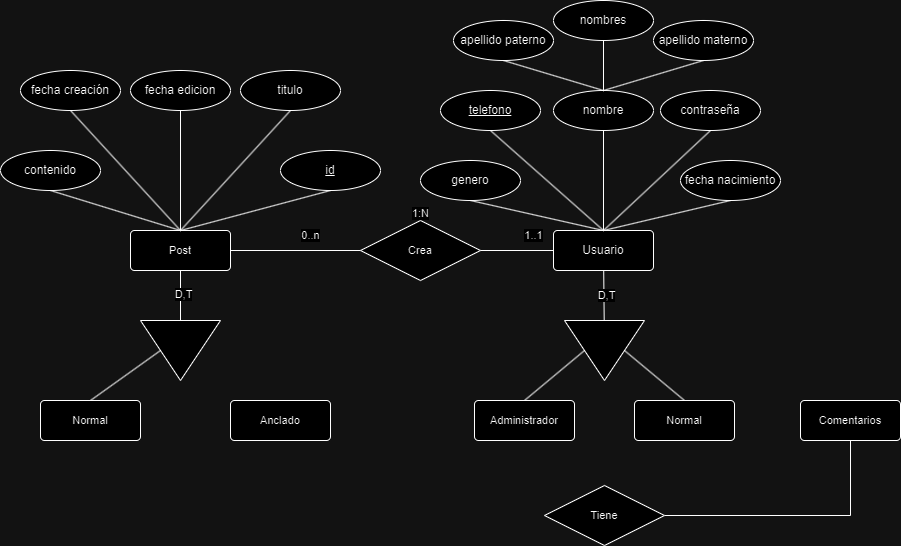

The diagram above was exported from draw.io. Its source (the exported page's mxGraphModel, read from the mxfile embedded in the PNG):
<mxGraphModel dx="1947" dy="460" grid="1" gridSize="10" guides="1" tooltips="1" connect="1" arrows="1" fold="1" page="1" pageScale="1" pageWidth="827" pageHeight="1169" math="0" shadow="0">
  <root>
    <mxCell id="0" />
    <mxCell id="1" parent="0" />
    <mxCell id="nZ6SQhx_hZ8pq0iQacZo-6" style="edgeStyle=orthogonalEdgeStyle;rounded=0;orthogonalLoop=1;jettySize=auto;html=1;exitX=0.5;exitY=0;exitDx=0;exitDy=0;entryX=0.5;entryY=1;entryDx=0;entryDy=0;endArrow=none;endFill=0;" parent="1" source="nZ6SQhx_hZ8pq0iQacZo-1" target="nZ6SQhx_hZ8pq0iQacZo-2" edge="1">
      <mxGeometry relative="1" as="geometry" />
    </mxCell>
    <mxCell id="nZ6SQhx_hZ8pq0iQacZo-19" value="" style="edgeStyle=none;shape=connector;rounded=0;orthogonalLoop=1;jettySize=auto;html=1;strokeColor=default;align=center;verticalAlign=middle;fontFamily=Helvetica;fontSize=11;fontColor=default;labelBackgroundColor=default;endArrow=none;endFill=0;" parent="1" source="nZ6SQhx_hZ8pq0iQacZo-1" target="nZ6SQhx_hZ8pq0iQacZo-18" edge="1">
      <mxGeometry relative="1" as="geometry" />
    </mxCell>
    <mxCell id="nZ6SQhx_hZ8pq0iQacZo-20" value="D,T" style="edgeLabel;html=1;align=center;verticalAlign=middle;resizable=0;points=[];fontFamily=Helvetica;fontSize=11;fontColor=default;labelBackgroundColor=default;" parent="nZ6SQhx_hZ8pq0iQacZo-19" connectable="0" vertex="1">
      <mxGeometry y="2" relative="1" as="geometry">
        <mxPoint as="offset" />
      </mxGeometry>
    </mxCell>
    <mxCell id="nZ6SQhx_hZ8pq0iQacZo-1" value="Usuario" style="rounded=1;arcSize=10;whiteSpace=wrap;html=1;align=center;" parent="1" vertex="1">
      <mxGeometry x="363" y="300" width="100" height="40" as="geometry" />
    </mxCell>
    <mxCell id="nZ6SQhx_hZ8pq0iQacZo-2" value="nombre" style="ellipse;whiteSpace=wrap;html=1;align=center;" parent="1" vertex="1">
      <mxGeometry x="363" y="160" width="100" height="40" as="geometry" />
    </mxCell>
    <mxCell id="nZ6SQhx_hZ8pq0iQacZo-7" style="edgeStyle=orthogonalEdgeStyle;rounded=0;orthogonalLoop=1;jettySize=auto;html=1;exitX=0.5;exitY=1;exitDx=0;exitDy=0;entryX=0.5;entryY=0;entryDx=0;entryDy=0;endArrow=none;endFill=0;" parent="1" source="nZ6SQhx_hZ8pq0iQacZo-3" target="nZ6SQhx_hZ8pq0iQacZo-2" edge="1">
      <mxGeometry relative="1" as="geometry" />
    </mxCell>
    <mxCell id="nZ6SQhx_hZ8pq0iQacZo-3" value="nombres" style="ellipse;whiteSpace=wrap;html=1;align=center;" parent="1" vertex="1">
      <mxGeometry x="363" y="70" width="100" height="40" as="geometry" />
    </mxCell>
    <mxCell id="nZ6SQhx_hZ8pq0iQacZo-9" style="rounded=0;orthogonalLoop=1;jettySize=auto;html=1;exitX=0.5;exitY=1;exitDx=0;exitDy=0;entryX=0.5;entryY=0;entryDx=0;entryDy=0;endArrow=none;endFill=0;" parent="1" source="nZ6SQhx_hZ8pq0iQacZo-4" target="nZ6SQhx_hZ8pq0iQacZo-2" edge="1">
      <mxGeometry relative="1" as="geometry" />
    </mxCell>
    <mxCell id="nZ6SQhx_hZ8pq0iQacZo-4" value="apellido paterno" style="ellipse;whiteSpace=wrap;html=1;align=center;" parent="1" vertex="1">
      <mxGeometry x="263" y="90" width="100" height="40" as="geometry" />
    </mxCell>
    <mxCell id="nZ6SQhx_hZ8pq0iQacZo-8" style="rounded=0;orthogonalLoop=1;jettySize=auto;html=1;exitX=0.5;exitY=1;exitDx=0;exitDy=0;entryX=0.5;entryY=0;entryDx=0;entryDy=0;endArrow=none;endFill=0;" parent="1" source="nZ6SQhx_hZ8pq0iQacZo-5" target="nZ6SQhx_hZ8pq0iQacZo-2" edge="1">
      <mxGeometry relative="1" as="geometry" />
    </mxCell>
    <mxCell id="nZ6SQhx_hZ8pq0iQacZo-5" value="apellido materno" style="ellipse;whiteSpace=wrap;html=1;align=center;" parent="1" vertex="1">
      <mxGeometry x="463" y="90" width="100" height="40" as="geometry" />
    </mxCell>
    <mxCell id="nZ6SQhx_hZ8pq0iQacZo-15" style="edgeStyle=none;shape=connector;rounded=0;orthogonalLoop=1;jettySize=auto;html=1;exitX=0.5;exitY=1;exitDx=0;exitDy=0;entryX=0.5;entryY=0;entryDx=0;entryDy=0;strokeColor=default;align=center;verticalAlign=middle;fontFamily=Helvetica;fontSize=11;fontColor=default;labelBackgroundColor=default;endArrow=none;endFill=0;" parent="1" source="nZ6SQhx_hZ8pq0iQacZo-10" target="nZ6SQhx_hZ8pq0iQacZo-1" edge="1">
      <mxGeometry relative="1" as="geometry" />
    </mxCell>
    <mxCell id="nZ6SQhx_hZ8pq0iQacZo-10" value="contraseña" style="ellipse;whiteSpace=wrap;html=1;align=center;" parent="1" vertex="1">
      <mxGeometry x="470" y="160" width="100" height="40" as="geometry" />
    </mxCell>
    <mxCell id="nZ6SQhx_hZ8pq0iQacZo-14" style="edgeStyle=none;shape=connector;rounded=0;orthogonalLoop=1;jettySize=auto;html=1;exitX=0.5;exitY=1;exitDx=0;exitDy=0;entryX=0.5;entryY=0;entryDx=0;entryDy=0;strokeColor=default;align=center;verticalAlign=middle;fontFamily=Helvetica;fontSize=11;fontColor=default;labelBackgroundColor=default;endArrow=none;endFill=0;" parent="1" source="nZ6SQhx_hZ8pq0iQacZo-11" target="nZ6SQhx_hZ8pq0iQacZo-1" edge="1">
      <mxGeometry relative="1" as="geometry" />
    </mxCell>
    <mxCell id="nZ6SQhx_hZ8pq0iQacZo-11" value="&lt;u&gt;telefono&lt;/u&gt;" style="ellipse;whiteSpace=wrap;html=1;align=center;" parent="1" vertex="1">
      <mxGeometry x="250" y="160" width="100" height="40" as="geometry" />
    </mxCell>
    <mxCell id="nZ6SQhx_hZ8pq0iQacZo-17" style="edgeStyle=none;shape=connector;rounded=0;orthogonalLoop=1;jettySize=auto;html=1;exitX=0.5;exitY=1;exitDx=0;exitDy=0;entryX=0.5;entryY=0;entryDx=0;entryDy=0;strokeColor=default;align=center;verticalAlign=middle;fontFamily=Helvetica;fontSize=11;fontColor=default;labelBackgroundColor=default;endArrow=none;endFill=0;" parent="1" source="nZ6SQhx_hZ8pq0iQacZo-12" target="nZ6SQhx_hZ8pq0iQacZo-1" edge="1">
      <mxGeometry relative="1" as="geometry" />
    </mxCell>
    <mxCell id="nZ6SQhx_hZ8pq0iQacZo-12" value="fecha nacimiento" style="ellipse;whiteSpace=wrap;html=1;align=center;" parent="1" vertex="1">
      <mxGeometry x="490" y="230" width="100" height="40" as="geometry" />
    </mxCell>
    <mxCell id="nZ6SQhx_hZ8pq0iQacZo-16" style="edgeStyle=none;shape=connector;rounded=0;orthogonalLoop=1;jettySize=auto;html=1;exitX=0.5;exitY=1;exitDx=0;exitDy=0;entryX=0.5;entryY=0;entryDx=0;entryDy=0;strokeColor=default;align=center;verticalAlign=middle;fontFamily=Helvetica;fontSize=11;fontColor=default;labelBackgroundColor=default;endArrow=none;endFill=0;" parent="1" source="nZ6SQhx_hZ8pq0iQacZo-13" target="nZ6SQhx_hZ8pq0iQacZo-1" edge="1">
      <mxGeometry relative="1" as="geometry" />
    </mxCell>
    <mxCell id="nZ6SQhx_hZ8pq0iQacZo-13" value="genero" style="ellipse;whiteSpace=wrap;html=1;align=center;" parent="1" vertex="1">
      <mxGeometry x="230" y="230" width="100" height="40" as="geometry" />
    </mxCell>
    <mxCell id="nZ6SQhx_hZ8pq0iQacZo-22" style="edgeStyle=none;shape=connector;rounded=0;orthogonalLoop=1;jettySize=auto;html=1;exitX=0.5;exitY=0;exitDx=0;exitDy=0;entryX=0.5;entryY=0;entryDx=0;entryDy=0;strokeColor=default;align=center;verticalAlign=middle;fontFamily=Helvetica;fontSize=11;fontColor=default;labelBackgroundColor=default;endArrow=none;endFill=0;" parent="1" source="nZ6SQhx_hZ8pq0iQacZo-18" target="nZ6SQhx_hZ8pq0iQacZo-21" edge="1">
      <mxGeometry relative="1" as="geometry" />
    </mxCell>
    <mxCell id="nZ6SQhx_hZ8pq0iQacZo-24" style="edgeStyle=none;shape=connector;rounded=0;orthogonalLoop=1;jettySize=auto;html=1;exitX=0.5;exitY=1;exitDx=0;exitDy=0;entryX=0.5;entryY=0;entryDx=0;entryDy=0;strokeColor=default;align=center;verticalAlign=middle;fontFamily=Helvetica;fontSize=11;fontColor=default;labelBackgroundColor=default;endArrow=none;endFill=0;" parent="1" source="nZ6SQhx_hZ8pq0iQacZo-18" target="nZ6SQhx_hZ8pq0iQacZo-23" edge="1">
      <mxGeometry relative="1" as="geometry" />
    </mxCell>
    <mxCell id="nZ6SQhx_hZ8pq0iQacZo-18" value="" style="triangle;whiteSpace=wrap;html=1;fontFamily=Helvetica;fontSize=11;fontColor=default;rotation=90;" parent="1" vertex="1">
      <mxGeometry x="384" y="380" width="60" height="80" as="geometry" />
    </mxCell>
    <mxCell id="nZ6SQhx_hZ8pq0iQacZo-21" value="Normal" style="rounded=1;arcSize=10;whiteSpace=wrap;html=1;align=center;fontFamily=Helvetica;fontSize=11;fontColor=default;labelBackgroundColor=default;" parent="1" vertex="1">
      <mxGeometry x="444" y="470" width="100" height="40" as="geometry" />
    </mxCell>
    <mxCell id="nZ6SQhx_hZ8pq0iQacZo-23" value="Administrador" style="rounded=1;arcSize=10;whiteSpace=wrap;html=1;align=center;fontFamily=Helvetica;fontSize=11;fontColor=default;labelBackgroundColor=default;" parent="1" vertex="1">
      <mxGeometry x="284" y="470" width="100" height="40" as="geometry" />
    </mxCell>
    <mxCell id="nZ6SQhx_hZ8pq0iQacZo-42" style="edgeStyle=none;shape=connector;rounded=0;orthogonalLoop=1;jettySize=auto;html=1;exitX=1;exitY=0.5;exitDx=0;exitDy=0;entryX=0;entryY=0.5;entryDx=0;entryDy=0;strokeColor=default;align=center;verticalAlign=middle;fontFamily=Helvetica;fontSize=11;fontColor=default;labelBackgroundColor=default;endArrow=none;endFill=0;" parent="1" source="nZ6SQhx_hZ8pq0iQacZo-25" target="nZ6SQhx_hZ8pq0iQacZo-1" edge="1">
      <mxGeometry relative="1" as="geometry" />
    </mxCell>
    <mxCell id="nZ6SQhx_hZ8pq0iQacZo-25" value="Crea" style="shape=rhombus;perimeter=rhombusPerimeter;whiteSpace=wrap;html=1;align=center;fontFamily=Helvetica;fontSize=11;fontColor=default;labelBackgroundColor=default;" parent="1" vertex="1">
      <mxGeometry x="170" y="290" width="120" height="60" as="geometry" />
    </mxCell>
    <mxCell id="nZ6SQhx_hZ8pq0iQacZo-27" value="1..1" style="text;html=1;align=center;verticalAlign=middle;resizable=0;points=[];autosize=1;strokeColor=none;fillColor=none;fontFamily=Helvetica;fontSize=11;fontColor=default;labelBackgroundColor=default;" parent="1" vertex="1">
      <mxGeometry x="323" y="290" width="40" height="30" as="geometry" />
    </mxCell>
    <mxCell id="nZ6SQhx_hZ8pq0iQacZo-41" style="edgeStyle=none;shape=connector;rounded=0;orthogonalLoop=1;jettySize=auto;html=1;exitX=1;exitY=0.5;exitDx=0;exitDy=0;entryX=0;entryY=0.5;entryDx=0;entryDy=0;strokeColor=default;align=center;verticalAlign=middle;fontFamily=Helvetica;fontSize=11;fontColor=default;labelBackgroundColor=default;endArrow=none;endFill=0;" parent="1" source="nZ6SQhx_hZ8pq0iQacZo-28" target="nZ6SQhx_hZ8pq0iQacZo-25" edge="1">
      <mxGeometry relative="1" as="geometry" />
    </mxCell>
    <mxCell id="nZ6SQhx_hZ8pq0iQacZo-64" value="" style="edgeStyle=none;shape=connector;rounded=0;orthogonalLoop=1;jettySize=auto;html=1;strokeColor=default;align=center;verticalAlign=middle;fontFamily=Helvetica;fontSize=11;fontColor=default;labelBackgroundColor=default;endArrow=none;endFill=0;" edge="1" parent="1" source="nZ6SQhx_hZ8pq0iQacZo-28" target="nZ6SQhx_hZ8pq0iQacZo-61">
      <mxGeometry relative="1" as="geometry" />
    </mxCell>
    <mxCell id="nZ6SQhx_hZ8pq0iQacZo-65" value="D,T" style="edgeLabel;html=1;align=center;verticalAlign=middle;resizable=0;points=[];fontFamily=Helvetica;fontSize=11;fontColor=default;labelBackgroundColor=default;" connectable="0" vertex="1" parent="nZ6SQhx_hZ8pq0iQacZo-64">
      <mxGeometry x="-0.08" y="2" relative="1" as="geometry">
        <mxPoint as="offset" />
      </mxGeometry>
    </mxCell>
    <mxCell id="nZ6SQhx_hZ8pq0iQacZo-28" value="Post" style="rounded=1;arcSize=10;whiteSpace=wrap;html=1;align=center;fontFamily=Helvetica;fontSize=11;fontColor=default;labelBackgroundColor=default;" parent="1" vertex="1">
      <mxGeometry x="-60" y="300" width="100" height="40" as="geometry" />
    </mxCell>
    <mxCell id="nZ6SQhx_hZ8pq0iQacZo-31" value="1:N" style="text;html=1;align=center;verticalAlign=middle;resizable=0;points=[];autosize=1;strokeColor=none;fillColor=none;fontFamily=Helvetica;fontSize=11;fontColor=default;labelBackgroundColor=default;" parent="1" vertex="1">
      <mxGeometry x="210" y="268" width="40" height="30" as="geometry" />
    </mxCell>
    <mxCell id="nZ6SQhx_hZ8pq0iQacZo-45" style="edgeStyle=orthogonalEdgeStyle;shape=connector;rounded=0;orthogonalLoop=1;jettySize=auto;html=1;exitX=0.5;exitY=1;exitDx=0;exitDy=0;entryX=1;entryY=0.5;entryDx=0;entryDy=0;strokeColor=default;align=center;verticalAlign=middle;fontFamily=Helvetica;fontSize=11;fontColor=default;labelBackgroundColor=default;endArrow=none;endFill=0;" parent="1" source="nZ6SQhx_hZ8pq0iQacZo-34" target="nZ6SQhx_hZ8pq0iQacZo-43" edge="1">
      <mxGeometry relative="1" as="geometry" />
    </mxCell>
    <mxCell id="nZ6SQhx_hZ8pq0iQacZo-34" value="Comentarios" style="rounded=1;arcSize=10;whiteSpace=wrap;html=1;align=center;fontFamily=Helvetica;fontSize=11;fontColor=default;labelBackgroundColor=default;" parent="1" vertex="1">
      <mxGeometry x="610" y="470" width="100" height="40" as="geometry" />
    </mxCell>
    <mxCell id="nZ6SQhx_hZ8pq0iQacZo-43" value="Tiene" style="shape=rhombus;perimeter=rhombusPerimeter;whiteSpace=wrap;html=1;align=center;fontFamily=Helvetica;fontSize=11;fontColor=default;labelBackgroundColor=default;" parent="1" vertex="1">
      <mxGeometry x="354" y="555" width="120" height="60" as="geometry" />
    </mxCell>
    <mxCell id="nZ6SQhx_hZ8pq0iQacZo-46" value="0..n" style="text;html=1;align=center;verticalAlign=middle;resizable=0;points=[];autosize=1;strokeColor=none;fillColor=none;fontFamily=Helvetica;fontSize=11;fontColor=default;labelBackgroundColor=default;" parent="1" vertex="1">
      <mxGeometry x="100" y="290" width="40" height="30" as="geometry" />
    </mxCell>
    <mxCell id="nZ6SQhx_hZ8pq0iQacZo-57" style="shape=connector;rounded=0;orthogonalLoop=1;jettySize=auto;html=1;exitX=0.5;exitY=1;exitDx=0;exitDy=0;entryX=0.5;entryY=0;entryDx=0;entryDy=0;strokeColor=default;align=center;verticalAlign=middle;fontFamily=Helvetica;fontSize=11;fontColor=default;labelBackgroundColor=default;endArrow=none;endFill=0;" edge="1" parent="1" source="nZ6SQhx_hZ8pq0iQacZo-47" target="nZ6SQhx_hZ8pq0iQacZo-28">
      <mxGeometry relative="1" as="geometry" />
    </mxCell>
    <mxCell id="nZ6SQhx_hZ8pq0iQacZo-47" value="fecha creación" style="ellipse;whiteSpace=wrap;html=1;align=center;" parent="1" vertex="1">
      <mxGeometry x="-170" y="140" width="100" height="40" as="geometry" />
    </mxCell>
    <mxCell id="nZ6SQhx_hZ8pq0iQacZo-56" style="edgeStyle=none;shape=connector;rounded=0;orthogonalLoop=1;jettySize=auto;html=1;exitX=0.5;exitY=1;exitDx=0;exitDy=0;entryX=0.5;entryY=0;entryDx=0;entryDy=0;strokeColor=default;align=center;verticalAlign=middle;fontFamily=Helvetica;fontSize=11;fontColor=default;labelBackgroundColor=default;endArrow=none;endFill=0;" edge="1" parent="1" source="nZ6SQhx_hZ8pq0iQacZo-49" target="nZ6SQhx_hZ8pq0iQacZo-28">
      <mxGeometry relative="1" as="geometry" />
    </mxCell>
    <mxCell id="nZ6SQhx_hZ8pq0iQacZo-49" value="fecha edicion" style="ellipse;whiteSpace=wrap;html=1;align=center;" parent="1" vertex="1">
      <mxGeometry x="-60" y="140" width="100" height="40" as="geometry" />
    </mxCell>
    <mxCell id="nZ6SQhx_hZ8pq0iQacZo-58" style="edgeStyle=none;shape=connector;rounded=0;orthogonalLoop=1;jettySize=auto;html=1;exitX=0.5;exitY=1;exitDx=0;exitDy=0;entryX=0.5;entryY=0;entryDx=0;entryDy=0;strokeColor=default;align=center;verticalAlign=middle;fontFamily=Helvetica;fontSize=11;fontColor=default;labelBackgroundColor=default;endArrow=none;endFill=0;" edge="1" parent="1" source="nZ6SQhx_hZ8pq0iQacZo-50" target="nZ6SQhx_hZ8pq0iQacZo-28">
      <mxGeometry relative="1" as="geometry" />
    </mxCell>
    <mxCell id="nZ6SQhx_hZ8pq0iQacZo-50" value="titulo" style="ellipse;whiteSpace=wrap;html=1;align=center;" parent="1" vertex="1">
      <mxGeometry x="50" y="140" width="100" height="40" as="geometry" />
    </mxCell>
    <mxCell id="nZ6SQhx_hZ8pq0iQacZo-60" style="edgeStyle=none;shape=connector;rounded=0;orthogonalLoop=1;jettySize=auto;html=1;exitX=0.5;exitY=1;exitDx=0;exitDy=0;entryX=0.5;entryY=0;entryDx=0;entryDy=0;strokeColor=default;align=center;verticalAlign=middle;fontFamily=Helvetica;fontSize=11;fontColor=default;labelBackgroundColor=default;endArrow=none;endFill=0;" edge="1" parent="1" source="nZ6SQhx_hZ8pq0iQacZo-51" target="nZ6SQhx_hZ8pq0iQacZo-28">
      <mxGeometry relative="1" as="geometry" />
    </mxCell>
    <mxCell id="nZ6SQhx_hZ8pq0iQacZo-51" value="contenido" style="ellipse;whiteSpace=wrap;html=1;align=center;" parent="1" vertex="1">
      <mxGeometry x="-190" y="220" width="100" height="40" as="geometry" />
    </mxCell>
    <mxCell id="nZ6SQhx_hZ8pq0iQacZo-59" style="edgeStyle=none;shape=connector;rounded=0;orthogonalLoop=1;jettySize=auto;html=1;exitX=0.5;exitY=1;exitDx=0;exitDy=0;entryX=0.5;entryY=0;entryDx=0;entryDy=0;strokeColor=default;align=center;verticalAlign=middle;fontFamily=Helvetica;fontSize=11;fontColor=default;labelBackgroundColor=default;endArrow=none;endFill=0;" edge="1" parent="1" source="nZ6SQhx_hZ8pq0iQacZo-52" target="nZ6SQhx_hZ8pq0iQacZo-28">
      <mxGeometry relative="1" as="geometry" />
    </mxCell>
    <mxCell id="nZ6SQhx_hZ8pq0iQacZo-52" value="&lt;u&gt;id&lt;/u&gt;" style="ellipse;whiteSpace=wrap;html=1;align=center;" parent="1" vertex="1">
      <mxGeometry x="90" y="220" width="100" height="40" as="geometry" />
    </mxCell>
    <mxCell id="nZ6SQhx_hZ8pq0iQacZo-68" style="edgeStyle=none;shape=connector;rounded=0;orthogonalLoop=1;jettySize=auto;html=1;exitX=0.5;exitY=1;exitDx=0;exitDy=0;entryX=0.5;entryY=0;entryDx=0;entryDy=0;strokeColor=default;align=center;verticalAlign=middle;fontFamily=Helvetica;fontSize=11;fontColor=default;labelBackgroundColor=default;endArrow=none;endFill=0;" edge="1" parent="1" source="nZ6SQhx_hZ8pq0iQacZo-61" target="nZ6SQhx_hZ8pq0iQacZo-67">
      <mxGeometry relative="1" as="geometry" />
    </mxCell>
    <mxCell id="nZ6SQhx_hZ8pq0iQacZo-61" value="" style="triangle;whiteSpace=wrap;html=1;fontFamily=Helvetica;fontSize=11;fontColor=default;rotation=90;" vertex="1" parent="1">
      <mxGeometry x="-40" y="380" width="60" height="80" as="geometry" />
    </mxCell>
    <mxCell id="nZ6SQhx_hZ8pq0iQacZo-66" value="Anclado" style="rounded=1;arcSize=10;whiteSpace=wrap;html=1;align=center;fontFamily=Helvetica;fontSize=11;fontColor=default;labelBackgroundColor=default;" vertex="1" parent="1">
      <mxGeometry x="40" y="470" width="100" height="40" as="geometry" />
    </mxCell>
    <mxCell id="nZ6SQhx_hZ8pq0iQacZo-67" value="Normal" style="rounded=1;arcSize=10;whiteSpace=wrap;html=1;align=center;fontFamily=Helvetica;fontSize=11;fontColor=default;labelBackgroundColor=default;" vertex="1" parent="1">
      <mxGeometry x="-150" y="470" width="100" height="40" as="geometry" />
    </mxCell>
  </root>
</mxGraphModel>